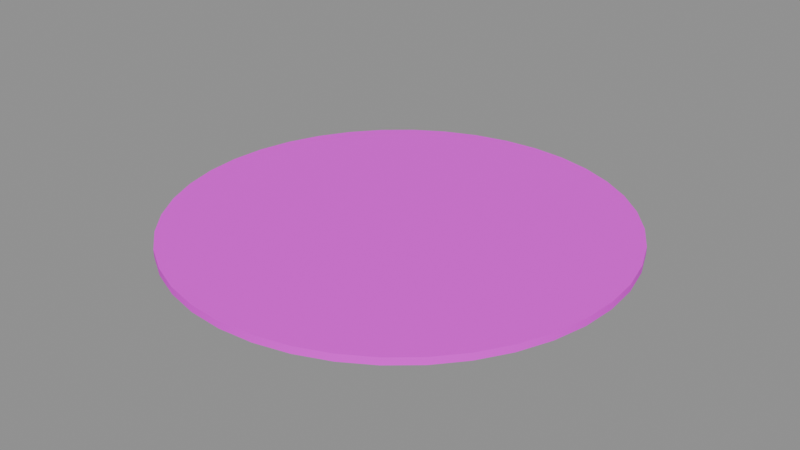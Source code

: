 # Source: manhole.blend  (saved by Blender 4.5.92; exported with 4.5.12 LTS)
import bpy
from mathutils import Matrix  # noqa: F401  (used for matrix-valued properties, if any)

bpy.ops.wm.read_factory_settings(use_empty=True)
scene = bpy.context.scene
scene.name = 'Scene'

# ---- collections
col_a_manhole = bpy.data.collections.new('A_manhole'); scene.collection.children.link(col_a_manhole)

# ---- images (referenced by path relative to the original .blend; pixels are not part of the script)
import os
ASSET_DIR = os.environ.get("B2B_ASSET_DIR", "")  # directory of the original .blend (textures are referenced by path, not embedded)
HERE = os.path.dirname(os.path.abspath(__file__))  # packed textures are extracted next to this script under _unpacked/

def load_image(name, relpath, width, height, colorspace="sRGB"):
    """Load a texture the original file referenced (path relative to the .blend, or extracted next to this script)."""
    p = next((c for c in (os.path.join(HERE, relpath), os.path.join(ASSET_DIR, relpath)) if relpath and os.path.exists(c)), "")
    if p:
        img = bpy.data.images.load(p, check_existing=True)
        img.name = name
    else:  # same state as the original file: an image datablock whose file is absent (Cycles renders it pink)
        img = bpy.data.images.new(name, width, height)
        img.source = "FILE"
        img.filepath = "//" + (relpath or name)
    img.colorspace_settings.name = colorspace
    return img
img_image_85 = load_image('Image_85', 'textures/manhole_Image_85.jpg', 1024, 1024, 'sRGB')

# ---- materials (node trees are filled in below, after node groups)
mat_m_manhole0 = bpy.data.materials.new('M_manhole0')

# ---- material node trees
mat_m_manhole0.use_nodes = True; mat_m_manhole0.node_tree.nodes.clear()
_N = mat_m_manhole0.node_tree.nodes; _L = mat_m_manhole0.node_tree.links
n0 = _N.new('ShaderNodeBsdfPrincipled'); n0.name = 'Principled BSDF'; n0.location = (10, 300)
n0.inputs[2].default_value = 0.6
n1 = _N.new('ShaderNodeOutputMaterial'); n1.name = 'Material Output'; n1.location = (300, 300)
n2 = _N.new('ShaderNodeTexImage'); n2.name = 'Image Texture'; n2.location = (-440, 210)
n2.label = 'BASE COLOR'
n2.image = img_image_85
_L.new(n0.outputs[0], n1.inputs[0])
_L.new(n2.outputs[0], n0.inputs[0])
n1.is_active_output = True

# ---- meshes
me_manhole_cover0_m_manhole0_0 = bpy.data.meshes.new('manhole_cover0_M_manhole0_0')
me_manhole_cover0_m_manhole0_0.from_pydata([(0.4114, 0.06515, 0.01345), (0.3961, 0.1287, 0.01345), (-2.861e-06, -7.153e-07, 0.01345), (0.3711, 0.1891, 0.01345), (0.3369, 0.2448, 0.01345), (0.2945, 0.2945, 0.01345), (0.2448, 0.337, 0.01345), (0.1891, 0.3711, 0.01345), (0.1287, 0.3961, 0.01345), (0.06515, 0.4114, 0.01345), (-2.861e-06, 0.4165, 0.01345), (-0.06516, 0.4114, 0.01345), (-0.1287, 0.3961, 0.01345), (-0.1891, 0.3711, 0.01345), (-0.2448, 0.337, 0.01345), (-0.2945, 0.2945, 0.01345), (-0.337, 0.2448, 0.01345), (-0.3711, 0.1891, 0.01345), (-0.3961, 0.1287, 0.01345), (-0.4114, 0.06515, 0.01345), (-0.4165, -7.153e-07, 0.01345), (-0.4114, -0.06515, 0.01345), (-0.3961, -0.1287, 0.01345), (-0.3711, -0.1891, 0.01345), (-0.337, -0.2448, 0.01345), (-0.2945, -0.2945, 0.01345), (-0.2448, -0.337, 0.01345), (-0.1891, -0.3711, 0.01345), (-0.1287, -0.3961, 0.01345), (-0.06516, -0.4114, 0.01345), (-2.861e-06, -0.4165, 0.01345), (0.06515, -0.4114, 0.01345), (0.1287, -0.3961, 0.01345), (0.1891, -0.3711, 0.01345), (0.2448, -0.337, 0.01345), (0.2945, -0.2945, 0.01345), (0.3369, -0.2448, 0.01345), (0.3711, -0.1891, 0.01345), (0.3961, -0.1287, 0.01345), (0.4114, -0.06515, 0.01345), (0.4165, -7.153e-07, 0.01345), (0.4114, 0.06515, 0.0), (0.3961, 0.1287, 0.0), (0.3961, 0.1287, 0.01345), (0.4114, 0.06515, 0.01345), (0.3711, 0.1891, 0.0), (0.3711, 0.1891, 0.01345), (0.3369, 0.2448, 0.0), (0.3369, 0.2448, 0.01345), (0.2945, 0.2945, 0.0), (0.2945, 0.2945, 0.01345), (0.2448, 0.337, 0.0), (0.2448, 0.337, 0.01345), (0.1891, 0.3711, 0.0), (0.1891, 0.3711, 0.01345), (0.1287, 0.3961, 0.0), (0.1287, 0.3961, 0.01345), (0.06515, 0.4114, 0.0), (0.06515, 0.4114, 0.01345), (-2.861e-06, 0.4165, 0.0), (-2.861e-06, 0.4165, 0.01345), (-0.06516, 0.4114, 0.0), (-0.06516, 0.4114, 0.01345), (-0.1287, 0.3961, 0.0), (-0.1287, 0.3961, 0.01345), (-0.1891, 0.3711, 0.0), (-0.1891, 0.3711, 0.01345), (-0.2448, 0.337, 0.0), (-0.2448, 0.337, 0.01345), (-0.2945, 0.2945, 0.0), (-0.2945, 0.2945, 0.01345), (-0.337, 0.2448, 0.0), (-0.337, 0.2448, 0.01345), (-0.3711, 0.1891, 0.0), (-0.3711, 0.1891, 0.01345), (-0.3961, 0.1287, 0.0), (-0.3961, 0.1287, 0.01345), (-0.4114, 0.06515, 0.0), (-0.4114, 0.06515, 0.01345), (-0.4165, -7.153e-07, 0.0), (-0.4165, -7.153e-07, 0.01345), (-0.4114, -0.06515, 0.0), (-0.4114, -0.06515, 0.01345), (-0.3961, -0.1287, 0.0), (-0.3961, -0.1287, 0.01345), (-0.3711, -0.1891, 0.0), (-0.3711, -0.1891, 0.01345), (-0.337, -0.2448, 0.0), (-0.337, -0.2448, 0.01345), (-0.2945, -0.2945, 0.0), (-0.2945, -0.2945, 0.01345), (-0.2448, -0.337, 0.0), (-0.2448, -0.337, 0.01345), (-0.1891, -0.3711, 0.0), (-0.1891, -0.3711, 0.01345), (-0.1287, -0.3961, 0.0), (-0.1287, -0.3961, 0.01345), (-0.06516, -0.4114, 0.0), (-0.06516, -0.4114, 0.01345), (-2.861e-06, -0.4165, 0.0), (-2.861e-06, -0.4165, 0.01345), (0.06515, -0.4114, 0.0), (0.06515, -0.4114, 0.01345), (0.1287, -0.3961, 0.0), (0.1287, -0.3961, 0.01345), (0.1891, -0.3711, 0.0), (0.1891, -0.3711, 0.01345), (0.2448, -0.337, 0.0), (0.2448, -0.337, 0.01345), (0.2945, -0.2945, 0.0), (0.2945, -0.2945, 0.01345), (0.3369, -0.2448, 0.0), (0.3369, -0.2448, 0.01345), (0.3369, -0.2448, 0.0), (0.3711, -0.1891, 0.0), (0.3711, -0.1891, 0.01345), (0.3961, -0.1287, 0.0), (0.3961, -0.1287, 0.01345), (0.4114, -0.06515, 0.0), (0.4114, -0.06515, 0.01345), (0.4165, -7.153e-07, 0.0), (0.4165, -7.153e-07, 0.01345), (0.4114, 0.06515, 0.0)], [], [(0, 1, 2), (1, 3, 2), (3, 4, 2), (4, 5, 2), (5, 6, 2), (6, 7, 2), (7, 8, 2), (8, 9, 2), (9, 10, 2), (10, 11, 2), (11, 12, 2), (12, 13, 2), (13, 14, 2), (14, 15, 2), (15, 16, 2), (16, 17, 2), (17, 18, 2), (18, 19, 2), (19, 20, 2), (20, 21, 2), (21, 22, 2), (22, 23, 2), (23, 24, 2), (24, 25, 2), (25, 26, 2), (26, 27, 2), (27, 28, 2), (28, 29, 2), (29, 30, 2), (30, 31, 2), (31, 32, 2), (32, 33, 2), (33, 34, 2), (34, 35, 2), (35, 36, 2), (36, 37, 2), (37, 38, 2), (38, 39, 2), (39, 40, 2), (40, 0, 2), (41, 42, 43), (41, 43, 44), (42, 45, 46), (42, 46, 43), (45, 47, 48), (45, 48, 46), (47, 49, 50), (47, 50, 48), (49, 51, 52), (49, 52, 50), (51, 53, 54), (51, 54, 52), (53, 55, 56), (53, 56, 54), (55, 57, 58), (55, 58, 56), (57, 59, 60), (57, 60, 58), (59, 61, 62), (59, 62, 60), (61, 63, 64), (61, 64, 62), (63, 65, 66), (63, 66, 64), (65, 67, 68), (65, 68, 66), (67, 69, 70), (67, 70, 68), (69, 71, 72), (69, 72, 70), (71, 73, 74), (71, 74, 72), (73, 75, 76), (73, 76, 74), (75, 77, 78), (75, 78, 76), (77, 79, 80), (77, 80, 78), (79, 81, 82), (79, 82, 80), (81, 83, 84), (81, 84, 82), (83, 85, 86), (83, 86, 84), (85, 87, 88), (85, 88, 86), (87, 89, 90), (87, 90, 88), (89, 91, 92), (89, 92, 90), (91, 93, 94), (91, 94, 92), (93, 95, 96), (93, 96, 94), (95, 97, 98), (95, 98, 96), (97, 99, 100), (97, 100, 98), (99, 101, 102), (99, 102, 100), (101, 103, 104), (101, 104, 102), (103, 105, 106), (103, 106, 104), (105, 107, 108), (105, 108, 106), (107, 109, 110), (107, 110, 108), (109, 111, 112), (109, 112, 110), (113, 114, 115), (113, 115, 112), (114, 116, 117), (114, 117, 115), (116, 118, 119), (116, 119, 117), (118, 120, 121), (118, 121, 119), (120, 122, 44), (120, 44, 121)])
me_manhole_cover0_m_manhole0_0.polygons.foreach_set('use_smooth', [0, 0, 0, 0, 0, 0, 0, 0, 0, 0, 0, 0, 0, 0, 0, 0, 0, 0, 0, 0, 0, 0, 0, 0, 0, 0, 0, 0, 0, 0, 0, 0, 0, 0, 0, 0, 0, 0, 0, 0, 1, 1, 1, 1, 1, 1, 1, 1, 1, 1, 1, 1, 1, 1, 1, 1, 1, 1, 1, 1, 1, 1, 1, 1, 1, 1, 1, 1, 1, 1, 1, 1, 1, 1, 1, 1, 1, 1, 1, 1, 1, 1, 1, 1, 1, 1, 1, 1, 1, 1, 1, 1, 1, 1, 1, 1, 1, 1, 1, 1, 1, 1, 1, 1, 1, 1, 1, 1, 1, 1, 1, 1, 1, 1, 1, 1, 1, 1, 1, 1])
_uv = me_manhole_cover0_m_manhole0_0.uv_layers.new(name='UVMap')
_uv.uv.foreach_set('vector', [0.2339, 0.09831, 0.1759, 0.1467, 0.4998, 0.4996, 0.1759, 0.1467, 0.125, 0.2022, 0.4998, 0.4996, 0.125, 0.2022, 0.08306, 0.2645, 0.4998, 0.4996, 0.08306, 0.2645, 0.05129, 0.3326, 0.4998, 0.4996, 0.05129, 0.3326, 0.03052, 0.4048, 0.4998, 0.4996, 0.03052, 0.4048, 0.02131, 0.4793, 0.4998, 0.4996, 0.02131, 0.4793, 0.02388, 0.5544, 0.4998, 0.4996, 0.02388, 0.5544, 0.03815, 0.6281, 0.4998, 0.4996, 0.03815, 0.6281, 0.0638, 0.6987, 0.4998, 0.4996, 0.0638, 0.6987, 0.1002, 0.7644, 0.4998, 0.4996, 0.1002, 0.7644, 0.1464, 0.8236, 0.4998, 0.4996, 0.1464, 0.8236, 0.2013, 0.8748, 0.4998, 0.4996, 0.2013, 0.8748, 0.2635, 0.9169, 0.4998, 0.4996, 0.2635, 0.9169, 0.3316, 0.9487, 0.4998, 0.4996, 0.3316, 0.9487, 0.4038, 0.9695, 0.4998, 0.4996, 0.4038, 0.9695, 0.4783, 0.9787, 0.4998, 0.4996, 0.4783, 0.9787, 0.5534, 0.9762, 0.4998, 0.4996, 0.5534, 0.9762, 0.6272, 0.9619, 0.4998, 0.4996, 0.6272, 0.9619, 0.6978, 0.9363, 0.4998, 0.4996, 0.6978, 0.9363, 0.7636, 0.9, 0.4998, 0.4996, 0.7636, 0.9, 0.8228, 0.8539, 0.4998, 0.4996, 0.8228, 0.8539, 0.8742, 0.799, 0.4998, 0.4996, 0.8742, 0.799, 0.9163, 0.7369, 0.4998, 0.4996, 0.9163, 0.7369, 0.9482, 0.6688, 0.4998, 0.4996, 0.9482, 0.6688, 0.9691, 0.5967, 0.4998, 0.4996, 0.9691, 0.5967, 0.9784, 0.5221, 0.4998, 0.4996, 0.9784, 0.5221, 0.9759, 0.4471, 0.4998, 0.4996, 0.9759, 0.4471, 0.9617, 0.3733, 0.4998, 0.4996, 0.9617, 0.3733, 0.9362, 0.3026, 0.4998, 0.4996, 0.9362, 0.3026, 0.8999, 0.2369, 0.4998, 0.4996, 0.8999, 0.2369, 0.8537, 0.1775, 0.4998, 0.4996, 0.8537, 0.1775, 0.7988, 0.1261, 0.4998, 0.4996, 0.7988, 0.1261, 0.7366, 0.08381, 0.4998, 0.4996, 0.7366, 0.08381, 0.6687, 0.05129, 0.4998, 0.4996, 0.6687, 0.05129, 0.5967, 0.02811, 0.4998, 0.4996, 0.5967, 0.02811, 0.5214, 0.02126, 0.4998, 0.4996, 0.5214, 0.02126, 0.4462, 0.02443, 0.4998, 0.4996, 0.4462, 0.02443, 0.3722, 0.0387, 0.4998, 0.4996, 0.3722, 0.0387, 0.3012, 0.06381, 0.4998, 0.4996, 0.3012, 0.06381, 0.2339, 0.09831, 0.4998, 0.4996, 0.2236, 0.0867, 0.165, 0.1358, 0.1759, 0.1467, 0.2236, 0.0867, 0.1759, 0.1467, 0.2339, 0.09831, 0.165, 0.1358, 0.1128, 0.1927, 0.125, 0.2022, 0.165, 0.1358, 0.125, 0.2022, 0.1759, 0.1467, 0.1128, 0.1927, 0.06958, 0.257, 0.08306, 0.2645, 0.1128, 0.1927, 0.08306, 0.2645, 0.125, 0.2022, 0.06958, 0.257, 0.0368, 0.3272, 0.05129, 0.3326, 0.06958, 0.257, 0.05129, 0.3326, 0.08306, 0.2645, 0.0368, 0.3272, 0.01537, 0.4017, 0.03052, 0.4048, 0.0368, 0.3272, 0.03052, 0.4048, 0.05129, 0.3326, 0.01537, 0.4017, 0.005859, 0.4786, 0.02131, 0.4793, 0.01537, 0.4017, 0.02131, 0.4793, 0.03052, 0.4048, 0.005859, 0.4786, 0.008511, 0.5561, 0.02388, 0.5544, 0.005859, 0.4786, 0.02388, 0.5544, 0.02131, 0.4793, 0.008511, 0.5561, 0.02325, 0.6322, 0.03815, 0.6281, 0.008511, 0.5561, 0.03815, 0.6281, 0.02388, 0.5544, 0.02325, 0.6322, 0.04972, 0.7051, 0.0638, 0.6987, 0.02325, 0.6322, 0.0638, 0.6987, 0.03815, 0.6281, 0.04972, 0.7051, 0.08727, 0.7729, 0.1002, 0.7644, 0.04972, 0.7051, 0.1002, 0.7644, 0.0638, 0.6987, 0.08727, 0.7729, 0.135, 0.834, 0.1464, 0.8236, 0.08727, 0.7729, 0.1464, 0.8236, 0.1002, 0.7644, 0.135, 0.834, 0.1916, 0.8869, 0.2013, 0.8748, 0.135, 0.834, 0.2013, 0.8748, 0.1464, 0.8236, 0.1916, 0.8869, 0.2559, 0.9303, 0.2635, 0.9169, 0.1916, 0.8869, 0.2635, 0.9169, 0.2013, 0.8748, 0.2559, 0.9303, 0.3261, 0.9632, 0.3316, 0.9487, 0.2559, 0.9303, 0.3316, 0.9487, 0.2635, 0.9169, 0.3261, 0.9632, 0.4006, 0.9846, 0.4038, 0.9695, 0.3261, 0.9632, 0.4038, 0.9695, 0.3316, 0.9487, 0.4006, 0.9846, 0.4776, 0.9941, 0.4783, 0.9787, 0.4006, 0.9846, 0.4783, 0.9787, 0.4038, 0.9695, 0.4776, 0.9941, 0.5551, 0.9915, 0.5534, 0.9762, 0.4776, 0.9941, 0.5534, 0.9762, 0.4783, 0.9787, 0.5551, 0.9915, 0.6313, 0.9768, 0.6272, 0.9619, 0.5551, 0.9915, 0.6272, 0.9619, 0.5534, 0.9762, 0.6313, 0.9768, 0.7042, 0.9504, 0.6978, 0.9363, 0.6313, 0.9768, 0.6978, 0.9363, 0.6272, 0.9619, 0.7042, 0.9504, 0.7721, 0.913, 0.7636, 0.9, 0.7042, 0.9504, 0.7636, 0.9, 0.6978, 0.9363, 0.7721, 0.913, 0.8333, 0.8653, 0.8228, 0.8539, 0.7721, 0.913, 0.8228, 0.8539, 0.7636, 0.9, 0.8333, 0.8653, 0.8863, 0.8087, 0.8742, 0.799, 0.8333, 0.8653, 0.8742, 0.799, 0.8228, 0.8539, 0.8863, 0.8087, 0.9297, 0.7445, 0.9163, 0.7369, 0.8863, 0.8087, 0.9163, 0.7369, 0.8742, 0.799, 0.9297, 0.7445, 0.9627, 0.6743, 0.9482, 0.6688, 0.9297, 0.7445, 0.9482, 0.6688, 0.9163, 0.7369, 0.9627, 0.6743, 0.9842, 0.5998, 0.9691, 0.5967, 0.9627, 0.6743, 0.9691, 0.5967, 0.9482, 0.6688, 0.9842, 0.5998, 0.9938, 0.5229, 0.9784, 0.5221, 0.9842, 0.5998, 0.9784, 0.5221, 0.9691, 0.5967, 0.9938, 0.5229, 0.9913, 0.4454, 0.9759, 0.4471, 0.9938, 0.5229, 0.9759, 0.4471, 0.9784, 0.5221, 0.9913, 0.4454, 0.9766, 0.3692, 0.9617, 0.3733, 0.9913, 0.4454, 0.9617, 0.3733, 0.9759, 0.4471, 0.9766, 0.3692, 0.9503, 0.2963, 0.9362, 0.3026, 0.9766, 0.3692, 0.9362, 0.3026, 0.9617, 0.3733, 0.9503, 0.2963, 0.9128, 0.2284, 0.8999, 0.2369, 0.9503, 0.2963, 0.8999, 0.2369, 0.9362, 0.3026, 0.9128, 0.2284, 0.8652, 0.1671, 0.8537, 0.1775, 0.9128, 0.2284, 0.8537, 0.1775, 0.8999, 0.2369, 0.8652, 0.1671, 0.8086, 0.1141, 0.7988, 0.1261, 0.8652, 0.1671, 0.7988, 0.1261, 0.8537, 0.1775, 0.8086, 0.1141, 0.7445, 0.07048, 0.7366, 0.08381, 0.8086, 0.1141, 0.7366, 0.08381, 0.7988, 0.1261, 0.7445, 0.07048, 0.6747, 0.03706, 0.6687, 0.05129, 0.7445, 0.07048, 0.6687, 0.05129, 0.7366, 0.08381, 0.6747, 0.03706, 0.602, 0.01337, 0.5967, 0.02811, 0.6747, 0.03706, 0.5967, 0.02811, 0.6687, 0.05129, 0.5976, 0.01257, 0.5215, 0.005859, 0.5214, 0.02126, 0.5976, 0.01257, 0.5214, 0.02126, 0.5967, 0.02811, 0.5215, 0.005859, 0.4443, 0.009101, 0.4462, 0.02443, 0.5215, 0.005859, 0.4462, 0.02443, 0.5214, 0.02126, 0.4443, 0.009101, 0.3682, 0.02377, 0.3722, 0.0387, 0.4443, 0.009101, 0.3722, 0.0387, 0.4462, 0.02443, 0.3682, 0.02377, 0.2953, 0.0495, 0.3012, 0.06381, 0.3682, 0.02377, 0.3012, 0.06381, 0.3722, 0.0387, 0.2953, 0.0495, 0.2272, 0.08418, 0.2339, 0.09831, 0.2953, 0.0495, 0.2339, 0.09831, 0.3012, 0.06381])
me_manhole_cover0_m_manhole0_0.materials.append(mat_m_manhole0)
me_manhole_cover0_m_manhole0_0.update()
me_manhole_cover0_m_manhole0_0.normals_split_custom_set([tuple(v) for v in zip(*[iter([0.0, 0.0, 1.0, 0.0, 0.0, 1.0, 0.0, 0.0, 1.0, 0.0, 0.0, 1.0, 0.0, 0.0, 1.0, 0.0, 0.0, 1.0, 1.716e-08, 0.0, 1.0, 1.716e-08, 0.0, 1.0, 1.716e-08, 0.0, 1.0, 0.0, 0.0, 1.0, 0.0, 0.0, 1.0, 0.0, 0.0, 1.0, 0.0, 0.0, 1.0, 0.0, 0.0, 1.0, 0.0, 0.0, 1.0, 0.0, 0.0, 1.0, 0.0, 0.0, 1.0, 0.0, 0.0, 1.0, 0.0, 0.0, 1.0, 0.0, 0.0, 1.0, 0.0, 0.0, 1.0, -3.432e-08, 0.0, 1.0, -3.432e-08, 0.0, 1.0, -3.432e-08, 0.0, 1.0, 0.0, 0.0, 1.0, 0.0, 0.0, 1.0, 0.0, 0.0, 1.0, 0.0, 0.0, 1.0, 0.0, 0.0, 1.0, 0.0, 0.0, 1.0, 3.432e-08, 0.0, 1.0, 3.432e-08, 0.0, 1.0, 3.432e-08, 0.0, 1.0, 0.0, 0.0, 1.0, 0.0, 0.0, 1.0, 0.0, 0.0, 1.0, 0.0, 0.0, 1.0, 0.0, 0.0, 1.0, 0.0, 0.0, 1.0, -3.432e-08, 0.0, 1.0, -3.432e-08, 0.0, 1.0, -3.432e-08, 0.0, 1.0, 1.716e-08, 0.0, 1.0, 1.716e-08, 0.0, 1.0, 1.716e-08, 0.0, 1.0, 0.0, 0.0, 1.0, 0.0, 0.0, 1.0, 0.0, 0.0, 1.0, 8.58e-09, 0.0, 1.0, 8.58e-09, 0.0, 1.0, 8.58e-09, 0.0, 1.0, -4.29e-09, 0.0, 1.0, -4.29e-09, 0.0, 1.0, -4.29e-09, 0.0, 1.0, 0.0, 0.0, 1.0, 0.0, 0.0, 1.0, 0.0, 0.0, 1.0, 0.0, 0.0, 1.0, 0.0, 0.0, 1.0, 0.0, 0.0, 1.0, 0.0, 0.0, 1.0, 0.0, 0.0, 1.0, 0.0, 0.0, 1.0, 0.0, 0.0, 1.0, 0.0, 0.0, 1.0, 0.0, 0.0, 1.0, 0.0, 0.0, 1.0, 0.0, 0.0, 1.0, 0.0, 0.0, 1.0, 0.0, 0.0, 1.0, 0.0, 0.0, 1.0, 0.0, 0.0, 1.0, 0.0, 0.0, 1.0, 0.0, 0.0, 1.0, 0.0, 0.0, 1.0, 0.0, 0.0, 1.0, 0.0, 0.0, 1.0, 0.0, 0.0, 1.0, 0.0, 0.0, 1.0, 0.0, 0.0, 1.0, 0.0, 0.0, 1.0, 3.432e-08, 0.0, 1.0, 3.432e-08, 0.0, 1.0, 3.432e-08, 0.0, 1.0, -3.432e-08, 0.0, 1.0, -3.432e-08, 0.0, 1.0, -3.432e-08, 0.0, 1.0, 3.432e-08, 0.0, 1.0, 3.432e-08, 0.0, 1.0, 3.432e-08, 0.0, 1.0, -3.432e-08, 0.0, 1.0, -3.432e-08, 0.0, 1.0, -3.432e-08, 0.0, 1.0, 0.0, 0.0, 1.0, 0.0, 0.0, 1.0, 0.0, 0.0, 1.0, 0.0, 0.0, 1.0, 0.0, 0.0, 1.0, 0.0, 0.0, 1.0, 0.0, 0.0, 1.0, 0.0, 0.0, 1.0, 0.0, 0.0, 1.0, 1.716e-08, 0.0, 1.0, 1.716e-08, 0.0, 1.0, 1.716e-08, 0.0, 1.0, 0.0, 0.0, 1.0, 0.0, 0.0, 1.0, 0.0, 0.0, 1.0, 8.58e-09, 0.0, 1.0, 8.58e-09, 0.0, 1.0, 8.58e-09, 0.0, 1.0, -4.29e-09, 0.0, 1.0, -4.29e-09, 0.0, 1.0, -4.29e-09, 0.0, 1.0, 0.0, 0.0, 1.0, 0.0, 0.0, 1.0, 0.0, 0.0, 1.0, 0.0, 0.0, 1.0, 0.0, 0.0, 1.0, 0.0, 0.0, 1.0, 0.9877, 0.1565, 3.747e-06, 0.9511, 0.309, 0.0, 0.9511, 0.309, 0.0, 0.9877, 0.1565, 3.747e-06, 0.9511, 0.309, 0.0, 0.9877, 0.1565, -3.765e-06, 0.9511, 0.309, 0.0, 0.891, 0.454, 0.0, 0.891, 0.454, 0.0, 0.9511, 0.309, 0.0, 0.891, 0.454, 0.0, 0.9511, 0.309, 0.0, 0.891, 0.454, 0.0, 0.809, 0.5878, 0.0, 0.809, 0.5878, 0.0, 0.891, 0.454, 0.0, 0.809, 0.5878, 0.0, 0.891, 0.454, 0.0, 0.809, 0.5878, 0.0, 0.7071, 0.7071, 0.0, 0.7071, 0.7071, 0.0, 0.809, 0.5878, 0.0, 0.7071, 0.7071, 0.0, 0.809, 0.5878, 0.0, 0.7071, 0.7071, 0.0, 0.5878, 0.809, 0.0, 0.5878, 0.809, 0.0, 0.7071, 0.7071, 0.0, 0.5878, 0.809, 0.0, 0.7071, 0.7071, 0.0, 0.5878, 0.809, 0.0, 0.454, 0.891, 0.0, 0.454, 0.891, 0.0, 0.5878, 0.809, 0.0, 0.454, 0.891, 0.0, 0.5878, 0.809, 0.0, 0.454, 0.891, 0.0, 0.309, 0.951, 0.0, 0.309, 0.951, 0.0, 0.454, 0.891, 0.0, 0.309, 0.951, 0.0, 0.454, 0.891, 0.0, 0.309, 0.951, 0.0, 0.1565, 0.9877, 0.0, 0.1565, 0.9877, 0.0, 0.309, 0.951, 0.0, 0.1565, 0.9877, 0.0, 0.309, 0.951, 0.0, 0.1565, 0.9877, 0.0, 5.709e-07, 1.0, 0.0, -1.427e-06, 1.0, 0.0, 0.1565, 0.9877, 0.0, -1.427e-06, 1.0, 0.0, 0.1565, 0.9877, 0.0, 5.709e-07, 1.0, 0.0, -0.1565, 0.9877, 0.0, -0.1565, 0.9877, 0.0, 5.709e-07, 1.0, 0.0, -0.1565, 0.9877, 0.0, -1.427e-06, 1.0, 0.0, -0.1565, 0.9877, 0.0, -0.309, 0.951, 0.0, -0.309, 0.951, 0.0, -0.1565, 0.9877, 0.0, -0.309, 0.951, 0.0, -0.1565, 0.9877, 0.0, -0.309, 0.951, 0.0, -0.454, 0.891, 0.0, -0.454, 0.891, 0.0, -0.309, 0.951, 0.0, -0.454, 0.891, 0.0, -0.309, 0.951, 0.0, -0.454, 0.891, 0.0, -0.5878, 0.809, 0.0, -0.5878, 0.809, 0.0, -0.454, 0.891, 0.0, -0.5878, 0.809, 0.0, -0.454, 0.891, 0.0, -0.5878, 0.809, 0.0, -0.7071, 0.7071, 0.0, -0.7071, 0.7071, 0.0, -0.5878, 0.809, 0.0, -0.7071, 0.7071, 0.0, -0.5878, 0.809, 0.0, -0.7071, 0.7071, 0.0, -0.809, 0.5878, 0.0, -0.809, 0.5878, 0.0, -0.7071, 0.7071, 0.0, -0.809, 0.5878, 0.0, -0.7071, 0.7071, 0.0, -0.809, 0.5878, 0.0, -0.891, 0.4539, 0.0, -0.891, 0.4539, 0.0, -0.809, 0.5878, 0.0, -0.891, 0.4539, 0.0, -0.809, 0.5878, 0.0, -0.891, 0.4539, 0.0, -0.9511, 0.309, 0.0, -0.9511, 0.309, 0.0, -0.891, 0.4539, 0.0, -0.9511, 0.309, 0.0, -0.891, 0.4539, 0.0, -0.9511, 0.309, 0.0, -0.9877, 0.1565, 0.0, -0.9877, 0.1565, 0.0, -0.9511, 0.309, 0.0, -0.9877, 0.1565, 0.0, -0.9511, 0.309, 0.0, -0.9877, 0.1565, 0.0, -1.0, 4.972e-07, 0.0, -1.0, -1.354e-06, 0.0, -0.9877, 0.1565, 0.0, -1.0, -1.354e-06, 0.0, -0.9877, 0.1565, 0.0, -1.0, 4.972e-07, 0.0, -0.9877, -0.1565, 0.0, -0.9877, -0.1565, 0.0, -1.0, 4.972e-07, 0.0, -0.9877, -0.1565, 0.0, -1.0, -1.354e-06, 0.0, -0.9877, -0.1565, 0.0, -0.9511, -0.309, 0.0, -0.9511, -0.309, 0.0, -0.9877, -0.1565, 0.0, -0.9511, -0.309, 0.0, -0.9877, -0.1565, 0.0, -0.9511, -0.309, 0.0, -0.891, -0.4539, 0.0, -0.891, -0.4539, 0.0, -0.9511, -0.309, 0.0, -0.891, -0.4539, 0.0, -0.9511, -0.309, 0.0, -0.891, -0.4539, 0.0, -0.809, -0.5878, 0.0, -0.809, -0.5878, 0.0, -0.891, -0.4539, 0.0, -0.809, -0.5878, 0.0, -0.891, -0.4539, 0.0, -0.809, -0.5878, 0.0, -0.7071, -0.7071, 0.0, -0.7071, -0.7071, 0.0, -0.809, -0.5878, 0.0, -0.7071, -0.7071, 0.0, -0.809, -0.5878, 0.0, -0.7071, -0.7071, 0.0, -0.5878, -0.809, 0.0, -0.5878, -0.809, 0.0, -0.7071, -0.7071, 0.0, -0.5878, -0.809, 0.0, -0.7071, -0.7071, 0.0, -0.5878, -0.809, 0.0, -0.454, -0.891, 0.0, -0.454, -0.891, 0.0, -0.5878, -0.809, 0.0, -0.454, -0.891, 0.0, -0.5878, -0.809, 0.0, -0.454, -0.891, 0.0, -0.309, -0.951, 0.0, -0.309, -0.951, 0.0, -0.454, -0.891, 0.0, -0.309, -0.951, 0.0, -0.454, -0.891, 0.0, -0.309, -0.951, 0.0, -0.1565, -0.9877, 0.0, -0.1565, -0.9877, 0.0, -0.309, -0.951, 0.0, -0.1565, -0.9877, 0.0, -0.309, -0.951, 0.0, -0.1565, -0.9877, 0.0, -1.415e-06, -1.0, 0.0, 5.709e-07, -1.0, 0.0, -0.1565, -0.9877, 0.0, 5.709e-07, -1.0, 0.0, -0.1565, -0.9877, 0.0, -1.415e-06, -1.0, 0.0, 0.1565, -0.9877, 0.0, 0.1565, -0.9877, 0.0, -1.415e-06, -1.0, 0.0, 0.1565, -0.9877, 0.0, 5.709e-07, -1.0, 0.0, 0.1565, -0.9877, 0.0, 0.309, -0.951, 0.0, 0.309, -0.951, 0.0, 0.1565, -0.9877, 0.0, 0.309, -0.951, 0.0, 0.1565, -0.9877, 0.0, 0.309, -0.951, 0.0, 0.454, -0.891, 0.0, 0.454, -0.891, 0.0, 0.309, -0.951, 0.0, 0.454, -0.891, 0.0, 0.309, -0.951, 0.0, 0.454, -0.891, 0.0, 0.5878, -0.809, 0.0, 0.5878, -0.809, 0.0, 0.454, -0.891, 0.0, 0.5878, -0.809, 0.0, 0.454, -0.891, 0.0, 0.5878, -0.809, 0.0, 0.7071, -0.7071, 0.0, 0.7071, -0.7071, 0.0, 0.5878, -0.809, 0.0, 0.7071, -0.7071, 0.0, 0.5878, -0.809, 0.0, 0.7071, -0.7071, 0.0, 0.809, -0.5878, 3.765e-06, 0.809, -0.5878, -3.747e-06, 0.7071, -0.7071, 0.0, 0.809, -0.5878, -3.747e-06, 0.7071, -0.7071, 0.0, 0.809, -0.5878, 3.747e-06, 0.891, -0.454, 0.0, 0.891, -0.454, 0.0, 0.809, -0.5878, 3.747e-06, 0.891, -0.454, 0.0, 0.809, -0.5878, -3.765e-06, 0.891, -0.454, 0.0, 0.9511, -0.309, 0.0, 0.9511, -0.309, 0.0, 0.891, -0.454, 0.0, 0.9511, -0.309, 0.0, 0.891, -0.454, 0.0, 0.9511, -0.309, 0.0, 0.9877, -0.1565, 0.0, 0.9877, -0.1565, 0.0, 0.9511, -0.309, 0.0, 0.9877, -0.1565, 0.0, 0.9511, -0.309, 0.0, 0.9877, -0.1565, 0.0, 1.0, -1.484e-06, 0.0, 1.0, 6.328e-07, 0.0, 0.9877, -0.1565, 0.0, 1.0, 6.328e-07, 0.0, 0.9877, -0.1565, 0.0, 1.0, -1.484e-06, 0.0, 0.9877, 0.1565, 3.765e-06, 0.9877, 0.1565, -3.747e-06, 1.0, -1.484e-06, 0.0, 0.9877, 0.1565, -3.747e-06, 1.0, 6.328e-07, 0.0])] * 3)])

# ---- objects
ob_manhole_root = bpy.data.objects.new('manhole_root', None)
ob_manhole_body = bpy.data.objects.new('manhole_body', me_manhole_cover0_m_manhole0_0)

# ---- transforms, parenting, visibility, modifiers, constraints
ob_manhole_root.location = (0.0, 0.0, 0.0)
ob_manhole_body.parent = ob_manhole_root
ob_manhole_body.location = (0.0, 0.0, 0.0)
ob_manhole_body.rotation_mode = 'QUATERNION'
ob_manhole_body.rotation_quaternion = (1.0, 0.0, 0.0, 0.0)

# ---- collection membership
col_a_manhole.objects.link(ob_manhole_root)
col_a_manhole.objects.link(ob_manhole_body)

# ---- scene / render settings (as saved in the file)
scene.frame_start = 1; scene.frame_end = 250; scene.frame_set(1)
scene.render.engine = 'BLENDER_EEVEE_NEXT'
bpy.context.view_layer.update()

# ---- added for rendering (the .blend has no active camera and no usable light): camera, sun + grey world if the file has none
cam_auto = bpy.data.cameras.new('AutoCamera')
cam_auto.lens = 50.0
cam_auto.sensor_width = 36.0
cam_auto.clip_end = 1000.0
ob_auto_camera = bpy.data.objects.new('AutoCamera', cam_auto)
scene.collection.objects.link(ob_auto_camera)
ob_auto_camera.location = (1.09002, -1.30802, 0.878742)
ob_auto_camera.rotation_euler = (1.09748, -7.21219e-08, 0.694738)
scene.camera = ob_auto_camera
light_auto_sun = bpy.data.lights.new('AutoSun', 'SUN')
light_auto_sun.energy = 3.0
light_auto_sun.angle = 0.0523599
ob_auto_sun = bpy.data.objects.new('AutoSun', light_auto_sun)
scene.collection.objects.link(ob_auto_sun)
ob_auto_sun.rotation_euler = (0.872665, 0.174533, 0.523599)
if scene.world is None:
    world_auto = bpy.data.worlds.new('AutoWorld')
    world_auto.color = (0.3, 0.3, 0.3)
    scene.world = world_auto
bpy.context.view_layer.update()
